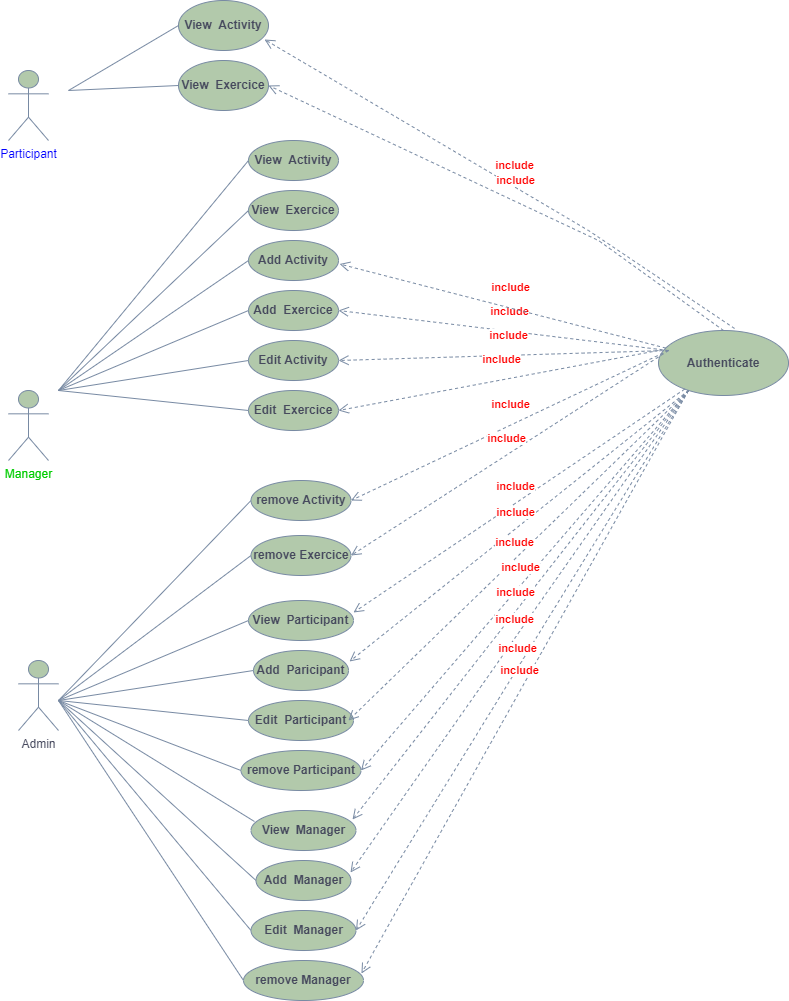

The diagram above was exported from draw.io. Its source (the exported page's mxGraphModel, read from the mxfile embedded in the PNG):
<mxGraphModel dx="1040" dy="517" grid="1" gridSize="10" guides="1" tooltips="1" connect="1" arrows="1" fold="1" page="1" pageScale="1" pageWidth="827" pageHeight="1169" background="#FFFFFF" math="0" shadow="0">
  <root>
    <mxCell id="0" />
    <mxCell id="1" parent="0" />
    <mxCell id="VW-6D9Tux9e2PYu5isdH-1" value="&lt;font color=&quot;#0000ff&quot;&gt;Participant&lt;/font&gt;" style="shape=umlActor;verticalLabelPosition=bottom;verticalAlign=top;html=1;outlineConnect=0;fillColor=#B2C9AB;strokeColor=#788AA3;fontColor=#46495D;" vertex="1" parent="1">
      <mxGeometry x="30" y="80" width="40" height="70" as="geometry" />
    </mxCell>
    <mxCell id="VW-6D9Tux9e2PYu5isdH-6" value="&lt;font color=&quot;#00cc00&quot;&gt;Manager&lt;/font&gt;" style="shape=umlActor;verticalLabelPosition=bottom;verticalAlign=top;html=1;outlineConnect=0;fillColor=#B2C9AB;strokeColor=#788AA3;fontColor=#46495D;" vertex="1" parent="1">
      <mxGeometry x="30" y="400" width="40" height="70" as="geometry" />
    </mxCell>
    <mxCell id="VW-6D9Tux9e2PYu5isdH-7" value="Admin" style="shape=umlActor;verticalLabelPosition=bottom;verticalAlign=top;html=1;outlineConnect=0;fillColor=#B2C9AB;strokeColor=#788AA3;fontColor=#46495D;" vertex="1" parent="1">
      <mxGeometry x="40" y="670" width="40" height="70" as="geometry" />
    </mxCell>
    <mxCell id="VW-6D9Tux9e2PYu5isdH-8" value="&lt;b&gt;View&amp;nbsp; Activity&lt;/b&gt;" style="ellipse;whiteSpace=wrap;html=1;fillColor=#B2C9AB;strokeColor=#788AA3;fontColor=#46495D;" vertex="1" parent="1">
      <mxGeometry x="200" y="10" width="90" height="50" as="geometry" />
    </mxCell>
    <mxCell id="VW-6D9Tux9e2PYu5isdH-9" value="&lt;b&gt;View&amp;nbsp; Exercice&lt;/b&gt;" style="ellipse;whiteSpace=wrap;html=1;fillColor=#B2C9AB;strokeColor=#788AA3;fontColor=#46495D;" vertex="1" parent="1">
      <mxGeometry x="200" y="70" width="90" height="50" as="geometry" />
    </mxCell>
    <mxCell id="VW-6D9Tux9e2PYu5isdH-10" value="" style="endArrow=none;html=1;rounded=0;entryX=0;entryY=0.5;entryDx=0;entryDy=0;strokeColor=#788AA3;fontColor=#46495D;" edge="1" parent="1" target="VW-6D9Tux9e2PYu5isdH-8">
      <mxGeometry width="50" height="50" relative="1" as="geometry">
        <mxPoint x="90" y="100" as="sourcePoint" />
        <mxPoint x="140" y="50" as="targetPoint" />
      </mxGeometry>
    </mxCell>
    <mxCell id="VW-6D9Tux9e2PYu5isdH-11" value="" style="endArrow=none;html=1;rounded=0;entryX=0;entryY=0.5;entryDx=0;entryDy=0;strokeColor=#788AA3;fontColor=#46495D;" edge="1" parent="1" target="VW-6D9Tux9e2PYu5isdH-9">
      <mxGeometry width="50" height="50" relative="1" as="geometry">
        <mxPoint x="90" y="100" as="sourcePoint" />
        <mxPoint x="190" y="100" as="targetPoint" />
      </mxGeometry>
    </mxCell>
    <mxCell id="VW-6D9Tux9e2PYu5isdH-12" value="&lt;b&gt;View&amp;nbsp; Activity&lt;/b&gt;" style="ellipse;whiteSpace=wrap;html=1;fillColor=#B2C9AB;strokeColor=#788AA3;fontColor=#46495D;" vertex="1" parent="1">
      <mxGeometry x="270" y="150" width="90" height="40" as="geometry" />
    </mxCell>
    <mxCell id="VW-6D9Tux9e2PYu5isdH-13" value="&lt;b&gt;View&amp;nbsp; Exercice&lt;/b&gt;" style="ellipse;whiteSpace=wrap;html=1;fillColor=#B2C9AB;strokeColor=#788AA3;fontColor=#46495D;" vertex="1" parent="1">
      <mxGeometry x="270" y="200" width="90" height="40" as="geometry" />
    </mxCell>
    <mxCell id="VW-6D9Tux9e2PYu5isdH-14" value="&lt;b&gt;Add&amp;nbsp; Exercice&lt;/b&gt;" style="ellipse;whiteSpace=wrap;html=1;fillColor=#B2C9AB;strokeColor=#788AA3;fontColor=#46495D;" vertex="1" parent="1">
      <mxGeometry x="270" y="300" width="90" height="40" as="geometry" />
    </mxCell>
    <mxCell id="VW-6D9Tux9e2PYu5isdH-15" value="&lt;b&gt;Add Activity&lt;/b&gt;" style="ellipse;whiteSpace=wrap;html=1;fillColor=#B2C9AB;strokeColor=#788AA3;fontColor=#46495D;" vertex="1" parent="1">
      <mxGeometry x="270" y="250" width="90" height="40" as="geometry" />
    </mxCell>
    <mxCell id="VW-6D9Tux9e2PYu5isdH-16" value="&lt;b&gt;Edit&amp;nbsp; Exercice&lt;/b&gt;" style="ellipse;whiteSpace=wrap;html=1;fillColor=#B2C9AB;strokeColor=#788AA3;fontColor=#46495D;" vertex="1" parent="1">
      <mxGeometry x="270" y="400" width="90" height="40" as="geometry" />
    </mxCell>
    <mxCell id="VW-6D9Tux9e2PYu5isdH-17" value="&lt;b&gt;Edit Activity&lt;/b&gt;" style="ellipse;whiteSpace=wrap;html=1;fillColor=#B2C9AB;strokeColor=#788AA3;fontColor=#46495D;" vertex="1" parent="1">
      <mxGeometry x="270" y="350" width="90" height="40" as="geometry" />
    </mxCell>
    <mxCell id="VW-6D9Tux9e2PYu5isdH-18" value="&lt;b&gt;remove Activity&lt;/b&gt;" style="ellipse;whiteSpace=wrap;html=1;fillColor=#B2C9AB;strokeColor=#788AA3;fontColor=#46495D;" vertex="1" parent="1">
      <mxGeometry x="272.5" y="490" width="100" height="40" as="geometry" />
    </mxCell>
    <mxCell id="VW-6D9Tux9e2PYu5isdH-19" value="&lt;b&gt;remove Exercice&lt;/b&gt;" style="ellipse;whiteSpace=wrap;html=1;fillColor=#B2C9AB;strokeColor=#788AA3;fontColor=#46495D;" vertex="1" parent="1">
      <mxGeometry x="272.5" y="545" width="100" height="40" as="geometry" />
    </mxCell>
    <mxCell id="VW-6D9Tux9e2PYu5isdH-20" value="&lt;b&gt;Authenticate&lt;/b&gt;" style="ellipse;whiteSpace=wrap;html=1;fillColor=#B2C9AB;strokeColor=#788AA3;fontColor=#46495D;" vertex="1" parent="1">
      <mxGeometry x="680" y="340" width="130" height="65" as="geometry" />
    </mxCell>
    <mxCell id="VW-6D9Tux9e2PYu5isdH-21" value="" style="endArrow=none;html=1;rounded=0;entryX=0;entryY=0.5;entryDx=0;entryDy=0;strokeColor=#788AA3;fontColor=#46495D;" edge="1" parent="1" target="VW-6D9Tux9e2PYu5isdH-12">
      <mxGeometry width="50" height="50" relative="1" as="geometry">
        <mxPoint x="80" y="400" as="sourcePoint" />
        <mxPoint x="130" y="350" as="targetPoint" />
      </mxGeometry>
    </mxCell>
    <mxCell id="VW-6D9Tux9e2PYu5isdH-22" value="" style="endArrow=none;html=1;rounded=0;entryX=0;entryY=0.5;entryDx=0;entryDy=0;strokeColor=#788AA3;fontColor=#46495D;" edge="1" parent="1" target="VW-6D9Tux9e2PYu5isdH-13">
      <mxGeometry width="50" height="50" relative="1" as="geometry">
        <mxPoint x="80" y="400" as="sourcePoint" />
        <mxPoint x="280" y="180" as="targetPoint" />
      </mxGeometry>
    </mxCell>
    <mxCell id="VW-6D9Tux9e2PYu5isdH-23" value="" style="endArrow=none;html=1;rounded=0;entryX=0;entryY=0.5;entryDx=0;entryDy=0;strokeColor=#788AA3;fontColor=#46495D;" edge="1" parent="1" target="VW-6D9Tux9e2PYu5isdH-15">
      <mxGeometry width="50" height="50" relative="1" as="geometry">
        <mxPoint x="80" y="400" as="sourcePoint" />
        <mxPoint x="280" y="230" as="targetPoint" />
      </mxGeometry>
    </mxCell>
    <mxCell id="VW-6D9Tux9e2PYu5isdH-24" value="" style="endArrow=none;html=1;rounded=0;entryX=0;entryY=0.5;entryDx=0;entryDy=0;strokeColor=#788AA3;fontColor=#46495D;" edge="1" parent="1" target="VW-6D9Tux9e2PYu5isdH-14">
      <mxGeometry width="50" height="50" relative="1" as="geometry">
        <mxPoint x="80" y="400" as="sourcePoint" />
        <mxPoint x="260" y="320" as="targetPoint" />
      </mxGeometry>
    </mxCell>
    <mxCell id="VW-6D9Tux9e2PYu5isdH-25" value="" style="endArrow=none;html=1;rounded=0;entryX=0;entryY=0.5;entryDx=0;entryDy=0;strokeColor=#788AA3;fontColor=#46495D;" edge="1" parent="1" target="VW-6D9Tux9e2PYu5isdH-17">
      <mxGeometry width="50" height="50" relative="1" as="geometry">
        <mxPoint x="80" y="400" as="sourcePoint" />
        <mxPoint x="280" y="330" as="targetPoint" />
      </mxGeometry>
    </mxCell>
    <mxCell id="VW-6D9Tux9e2PYu5isdH-26" value="&lt;b&gt;&lt;font color=&quot;#ff0000&quot;&gt;include&lt;/font&gt;&lt;/b&gt;" style="html=1;verticalAlign=bottom;endArrow=open;dashed=1;endSize=8;rounded=0;entryX=1;entryY=0.5;entryDx=0;entryDy=0;strokeColor=#788AA3;fontColor=#46495D;" edge="1" parent="1" target="VW-6D9Tux9e2PYu5isdH-14">
      <mxGeometry x="-0.0302" y="-11" relative="1" as="geometry">
        <mxPoint x="690" y="360" as="sourcePoint" />
        <mxPoint x="370" y="370" as="targetPoint" />
        <mxPoint as="offset" />
      </mxGeometry>
    </mxCell>
    <mxCell id="VW-6D9Tux9e2PYu5isdH-27" value="&lt;b&gt;&lt;font color=&quot;#ff0000&quot;&gt;include&lt;/font&gt;&lt;/b&gt;" style="html=1;verticalAlign=bottom;endArrow=open;dashed=1;endSize=8;rounded=0;entryX=1;entryY=0.5;entryDx=0;entryDy=0;strokeColor=#788AA3;fontColor=#46495D;" edge="1" parent="1" source="VW-6D9Tux9e2PYu5isdH-20">
      <mxGeometry x="-0.0302" y="-11" relative="1" as="geometry">
        <mxPoint x="680" y="466.51" as="sourcePoint" />
        <mxPoint x="361.04" y="273.5" as="targetPoint" />
        <mxPoint as="offset" />
      </mxGeometry>
    </mxCell>
    <mxCell id="VW-6D9Tux9e2PYu5isdH-28" value="&lt;b&gt;&lt;font color=&quot;#ff0000&quot;&gt;include&lt;/font&gt;&lt;/b&gt;" style="html=1;verticalAlign=bottom;endArrow=open;dashed=1;endSize=8;rounded=0;entryX=1;entryY=0.5;entryDx=0;entryDy=0;strokeColor=#788AA3;fontColor=#46495D;" edge="1" parent="1" target="VW-6D9Tux9e2PYu5isdH-17">
      <mxGeometry x="-0.0302" y="-11" relative="1" as="geometry">
        <mxPoint x="690" y="360" as="sourcePoint" />
        <mxPoint x="370" y="330" as="targetPoint" />
        <mxPoint as="offset" />
      </mxGeometry>
    </mxCell>
    <mxCell id="VW-6D9Tux9e2PYu5isdH-29" value="&lt;b&gt;&lt;font color=&quot;#ff0000&quot;&gt;include&lt;/font&gt;&lt;/b&gt;" style="html=1;verticalAlign=bottom;endArrow=open;dashed=1;endSize=8;rounded=0;entryX=1;entryY=0.5;entryDx=0;entryDy=0;strokeColor=#788AA3;fontColor=#46495D;" edge="1" parent="1" target="VW-6D9Tux9e2PYu5isdH-16">
      <mxGeometry x="-0.0302" y="-11" relative="1" as="geometry">
        <mxPoint x="680" y="360" as="sourcePoint" />
        <mxPoint x="370" y="380" as="targetPoint" />
        <mxPoint as="offset" />
      </mxGeometry>
    </mxCell>
    <mxCell id="VW-6D9Tux9e2PYu5isdH-30" value="&lt;b&gt;&lt;font color=&quot;#ff0000&quot;&gt;include&lt;/font&gt;&lt;/b&gt;" style="html=1;verticalAlign=bottom;endArrow=open;dashed=1;endSize=8;rounded=0;entryX=1;entryY=0.5;entryDx=0;entryDy=0;strokeColor=#788AA3;fontColor=#46495D;" edge="1" parent="1" target="VW-6D9Tux9e2PYu5isdH-18">
      <mxGeometry x="-0.0302" y="-11" relative="1" as="geometry">
        <mxPoint x="690" y="360" as="sourcePoint" />
        <mxPoint x="370" y="470" as="targetPoint" />
        <mxPoint as="offset" />
      </mxGeometry>
    </mxCell>
    <mxCell id="VW-6D9Tux9e2PYu5isdH-31" value="&lt;b&gt;&lt;font color=&quot;#ff0000&quot;&gt;include&lt;/font&gt;&lt;/b&gt;" style="html=1;verticalAlign=bottom;endArrow=open;dashed=1;endSize=8;rounded=0;entryX=1;entryY=0.5;entryDx=0;entryDy=0;strokeColor=#788AA3;fontColor=#46495D;" edge="1" parent="1" target="VW-6D9Tux9e2PYu5isdH-19">
      <mxGeometry x="0.0013" y="-6" relative="1" as="geometry">
        <mxPoint x="690" y="360" as="sourcePoint" />
        <mxPoint x="380" y="480" as="targetPoint" />
        <mxPoint as="offset" />
      </mxGeometry>
    </mxCell>
    <mxCell id="VW-6D9Tux9e2PYu5isdH-32" value="" style="endArrow=none;html=1;rounded=0;entryX=0;entryY=0.5;entryDx=0;entryDy=0;strokeColor=#788AA3;fontColor=#46495D;" edge="1" parent="1" target="VW-6D9Tux9e2PYu5isdH-16">
      <mxGeometry width="50" height="50" relative="1" as="geometry">
        <mxPoint x="80" y="400" as="sourcePoint" />
        <mxPoint x="280" y="380" as="targetPoint" />
      </mxGeometry>
    </mxCell>
    <mxCell id="VW-6D9Tux9e2PYu5isdH-34" value="" style="endArrow=none;html=1;rounded=0;entryX=0;entryY=0.5;entryDx=0;entryDy=0;strokeColor=#788AA3;fontColor=#46495D;" edge="1" parent="1" target="VW-6D9Tux9e2PYu5isdH-18">
      <mxGeometry width="50" height="50" relative="1" as="geometry">
        <mxPoint x="80" y="710" as="sourcePoint" />
        <mxPoint x="260" y="480" as="targetPoint" />
      </mxGeometry>
    </mxCell>
    <mxCell id="VW-6D9Tux9e2PYu5isdH-35" value="" style="endArrow=none;html=1;rounded=0;entryX=0;entryY=0.5;entryDx=0;entryDy=0;strokeColor=#788AA3;fontColor=#46495D;" edge="1" parent="1" target="VW-6D9Tux9e2PYu5isdH-19">
      <mxGeometry width="50" height="50" relative="1" as="geometry">
        <mxPoint x="80" y="710" as="sourcePoint" />
        <mxPoint x="270" y="490" as="targetPoint" />
      </mxGeometry>
    </mxCell>
    <mxCell id="VW-6D9Tux9e2PYu5isdH-36" value="&lt;b&gt;remove Participant&lt;/b&gt;" style="ellipse;whiteSpace=wrap;html=1;fillColor=#B2C9AB;strokeColor=#788AA3;fontColor=#46495D;" vertex="1" parent="1">
      <mxGeometry x="262.5" y="760" width="120" height="40" as="geometry" />
    </mxCell>
    <mxCell id="VW-6D9Tux9e2PYu5isdH-37" value="&lt;b&gt;Edit&amp;nbsp; Participant&lt;/b&gt;" style="ellipse;whiteSpace=wrap;html=1;fillColor=#B2C9AB;strokeColor=#788AA3;fontColor=#46495D;" vertex="1" parent="1">
      <mxGeometry x="270" y="710" width="105" height="40" as="geometry" />
    </mxCell>
    <mxCell id="VW-6D9Tux9e2PYu5isdH-38" value="&lt;b&gt;View&amp;nbsp; Participant&lt;/b&gt;" style="ellipse;whiteSpace=wrap;html=1;fillColor=#B2C9AB;strokeColor=#788AA3;fontColor=#46495D;" vertex="1" parent="1">
      <mxGeometry x="270" y="610" width="105" height="40" as="geometry" />
    </mxCell>
    <mxCell id="VW-6D9Tux9e2PYu5isdH-39" value="&lt;b&gt;Add&amp;nbsp; Paricipant&lt;/b&gt;" style="ellipse;whiteSpace=wrap;html=1;fillColor=#B2C9AB;strokeColor=#788AA3;fontColor=#46495D;" vertex="1" parent="1">
      <mxGeometry x="275" y="660" width="95" height="40" as="geometry" />
    </mxCell>
    <mxCell id="VW-6D9Tux9e2PYu5isdH-40" value="&lt;b&gt;remove Manager&lt;/b&gt;" style="ellipse;whiteSpace=wrap;html=1;fillColor=#B2C9AB;strokeColor=#788AA3;fontColor=#46495D;" vertex="1" parent="1">
      <mxGeometry x="265" y="970" width="120" height="40" as="geometry" />
    </mxCell>
    <mxCell id="VW-6D9Tux9e2PYu5isdH-41" value="&lt;b&gt;Edit&amp;nbsp; Manager&lt;/b&gt;" style="ellipse;whiteSpace=wrap;html=1;fillColor=#B2C9AB;strokeColor=#788AA3;fontColor=#46495D;" vertex="1" parent="1">
      <mxGeometry x="272.5" y="920" width="105" height="40" as="geometry" />
    </mxCell>
    <mxCell id="VW-6D9Tux9e2PYu5isdH-42" value="&lt;b&gt;View&amp;nbsp; Manager&lt;/b&gt;" style="ellipse;whiteSpace=wrap;html=1;fillColor=#B2C9AB;strokeColor=#788AA3;fontColor=#46495D;" vertex="1" parent="1">
      <mxGeometry x="272.5" y="820" width="105" height="40" as="geometry" />
    </mxCell>
    <mxCell id="VW-6D9Tux9e2PYu5isdH-43" value="&lt;b&gt;Add&amp;nbsp; Manager&lt;/b&gt;" style="ellipse;whiteSpace=wrap;html=1;fillColor=#B2C9AB;strokeColor=#788AA3;fontColor=#46495D;" vertex="1" parent="1">
      <mxGeometry x="277.5" y="870" width="95" height="40" as="geometry" />
    </mxCell>
    <mxCell id="VW-6D9Tux9e2PYu5isdH-44" value="" style="endArrow=none;html=1;rounded=0;entryX=0.033;entryY=0.275;entryDx=0;entryDy=0;entryPerimeter=0;strokeColor=#788AA3;fontColor=#46495D;" edge="1" parent="1" target="VW-6D9Tux9e2PYu5isdH-42">
      <mxGeometry width="50" height="50" relative="1" as="geometry">
        <mxPoint x="80" y="710" as="sourcePoint" />
        <mxPoint x="265" y="830" as="targetPoint" />
      </mxGeometry>
    </mxCell>
    <mxCell id="VW-6D9Tux9e2PYu5isdH-45" value="" style="endArrow=none;html=1;rounded=0;entryX=0;entryY=0.5;entryDx=0;entryDy=0;strokeColor=#788AA3;fontColor=#46495D;" edge="1" parent="1" target="VW-6D9Tux9e2PYu5isdH-43">
      <mxGeometry width="50" height="50" relative="1" as="geometry">
        <mxPoint x="80" y="710" as="sourcePoint" />
        <mxPoint x="275" y="840" as="targetPoint" />
      </mxGeometry>
    </mxCell>
    <mxCell id="VW-6D9Tux9e2PYu5isdH-46" value="" style="endArrow=none;html=1;rounded=0;entryX=0;entryY=0.5;entryDx=0;entryDy=0;strokeColor=#788AA3;fontColor=#46495D;" edge="1" parent="1" target="VW-6D9Tux9e2PYu5isdH-41">
      <mxGeometry width="50" height="50" relative="1" as="geometry">
        <mxPoint x="80" y="710" as="sourcePoint" />
        <mxPoint x="287.5" y="900" as="targetPoint" />
      </mxGeometry>
    </mxCell>
    <mxCell id="VW-6D9Tux9e2PYu5isdH-47" value="" style="endArrow=none;html=1;rounded=0;entryX=0;entryY=0.5;entryDx=0;entryDy=0;strokeColor=#788AA3;fontColor=#46495D;" edge="1" parent="1" target="VW-6D9Tux9e2PYu5isdH-40">
      <mxGeometry width="50" height="50" relative="1" as="geometry">
        <mxPoint x="80" y="710" as="sourcePoint" />
        <mxPoint x="282.5" y="950" as="targetPoint" />
      </mxGeometry>
    </mxCell>
    <mxCell id="VW-6D9Tux9e2PYu5isdH-48" value="" style="endArrow=none;html=1;rounded=0;entryX=0;entryY=0.5;entryDx=0;entryDy=0;strokeColor=#788AA3;fontColor=#46495D;" edge="1" parent="1" target="VW-6D9Tux9e2PYu5isdH-38">
      <mxGeometry width="50" height="50" relative="1" as="geometry">
        <mxPoint x="80" y="710" as="sourcePoint" />
        <mxPoint x="285.9649999999999" y="841" as="targetPoint" />
      </mxGeometry>
    </mxCell>
    <mxCell id="VW-6D9Tux9e2PYu5isdH-49" value="" style="endArrow=none;html=1;rounded=0;entryX=0;entryY=0.5;entryDx=0;entryDy=0;strokeColor=#788AA3;fontColor=#46495D;" edge="1" parent="1" target="VW-6D9Tux9e2PYu5isdH-39">
      <mxGeometry width="50" height="50" relative="1" as="geometry">
        <mxPoint x="80" y="710" as="sourcePoint" />
        <mxPoint x="280" y="640" as="targetPoint" />
      </mxGeometry>
    </mxCell>
    <mxCell id="VW-6D9Tux9e2PYu5isdH-50" value="" style="endArrow=none;html=1;rounded=0;entryX=0;entryY=0.5;entryDx=0;entryDy=0;strokeColor=#788AA3;fontColor=#46495D;" edge="1" parent="1" target="VW-6D9Tux9e2PYu5isdH-37">
      <mxGeometry width="50" height="50" relative="1" as="geometry">
        <mxPoint x="80" y="710" as="sourcePoint" />
        <mxPoint x="285" y="690" as="targetPoint" />
      </mxGeometry>
    </mxCell>
    <mxCell id="VW-6D9Tux9e2PYu5isdH-51" value="" style="endArrow=none;html=1;rounded=0;entryX=0;entryY=0.5;entryDx=0;entryDy=0;strokeColor=#788AA3;fontColor=#46495D;" edge="1" parent="1" target="VW-6D9Tux9e2PYu5isdH-36">
      <mxGeometry width="50" height="50" relative="1" as="geometry">
        <mxPoint x="80" y="710" as="sourcePoint" />
        <mxPoint x="280" y="740" as="targetPoint" />
      </mxGeometry>
    </mxCell>
    <mxCell id="VW-6D9Tux9e2PYu5isdH-52" value="&lt;b&gt;&lt;font color=&quot;#ff0000&quot;&gt;include&lt;/font&gt;&lt;/b&gt;" style="html=1;verticalAlign=bottom;endArrow=open;dashed=1;endSize=8;rounded=0;entryX=1;entryY=0.3;entryDx=0;entryDy=0;entryPerimeter=0;strokeColor=#788AA3;fontColor=#46495D;" edge="1" parent="1" source="VW-6D9Tux9e2PYu5isdH-20" target="VW-6D9Tux9e2PYu5isdH-38">
      <mxGeometry x="0.0013" y="-6" relative="1" as="geometry">
        <mxPoint x="700" y="370" as="sourcePoint" />
        <mxPoint x="375" y="530" as="targetPoint" />
        <mxPoint as="offset" />
      </mxGeometry>
    </mxCell>
    <mxCell id="VW-6D9Tux9e2PYu5isdH-53" value="&lt;b&gt;&lt;font color=&quot;#ff0000&quot;&gt;include&lt;/font&gt;&lt;/b&gt;" style="html=1;verticalAlign=bottom;endArrow=open;dashed=1;endSize=8;rounded=0;entryX=1.011;entryY=0.275;entryDx=0;entryDy=0;entryPerimeter=0;strokeColor=#788AA3;fontColor=#46495D;" edge="1" parent="1" target="VW-6D9Tux9e2PYu5isdH-39">
      <mxGeometry x="0.0013" y="-6" relative="1" as="geometry">
        <mxPoint x="710" y="400" as="sourcePoint" />
        <mxPoint x="385" y="632" as="targetPoint" />
        <mxPoint as="offset" />
      </mxGeometry>
    </mxCell>
    <mxCell id="VW-6D9Tux9e2PYu5isdH-54" value="&lt;b&gt;&lt;font color=&quot;#ff0000&quot;&gt;include&lt;/font&gt;&lt;/b&gt;" style="html=1;verticalAlign=bottom;endArrow=open;dashed=1;endSize=8;rounded=0;entryX=0.952;entryY=0.5;entryDx=0;entryDy=0;entryPerimeter=0;strokeColor=#788AA3;fontColor=#46495D;" edge="1" parent="1" target="VW-6D9Tux9e2PYu5isdH-37">
      <mxGeometry x="0.0013" y="-6" relative="1" as="geometry">
        <mxPoint x="710" y="400" as="sourcePoint" />
        <mxPoint x="380" y="730" as="targetPoint" />
        <mxPoint as="offset" />
      </mxGeometry>
    </mxCell>
    <mxCell id="VW-6D9Tux9e2PYu5isdH-55" value="&lt;b&gt;&lt;font color=&quot;#ff0000&quot;&gt;include&lt;/font&gt;&lt;/b&gt;" style="html=1;verticalAlign=bottom;endArrow=open;dashed=1;endSize=8;rounded=0;entryX=1;entryY=0.5;entryDx=0;entryDy=0;strokeColor=#788AA3;fontColor=#46495D;" edge="1" parent="1" target="VW-6D9Tux9e2PYu5isdH-36">
      <mxGeometry x="0.0013" y="-6" relative="1" as="geometry">
        <mxPoint x="710" y="400" as="sourcePoint" />
        <mxPoint x="390" y="740" as="targetPoint" />
        <mxPoint as="offset" />
      </mxGeometry>
    </mxCell>
    <mxCell id="VW-6D9Tux9e2PYu5isdH-56" value="&lt;b&gt;&lt;font color=&quot;#ff0000&quot;&gt;include&lt;/font&gt;&lt;/b&gt;" style="html=1;verticalAlign=bottom;endArrow=open;dashed=1;endSize=8;rounded=0;entryX=0.967;entryY=0.225;entryDx=0;entryDy=0;entryPerimeter=0;strokeColor=#788AA3;fontColor=#46495D;" edge="1" parent="1" target="VW-6D9Tux9e2PYu5isdH-42">
      <mxGeometry x="0.0013" y="-6" relative="1" as="geometry">
        <mxPoint x="710" y="400" as="sourcePoint" />
        <mxPoint x="392.5" y="790" as="targetPoint" />
        <mxPoint as="offset" />
      </mxGeometry>
    </mxCell>
    <mxCell id="VW-6D9Tux9e2PYu5isdH-57" value="&lt;b&gt;&lt;font color=&quot;#ff0000&quot;&gt;include&lt;/font&gt;&lt;/b&gt;" style="html=1;verticalAlign=bottom;endArrow=open;dashed=1;endSize=8;rounded=0;entryX=0.995;entryY=0.3;entryDx=0;entryDy=0;entryPerimeter=0;strokeColor=#788AA3;fontColor=#46495D;" edge="1" parent="1" target="VW-6D9Tux9e2PYu5isdH-43">
      <mxGeometry x="0.0013" y="-6" relative="1" as="geometry">
        <mxPoint x="710" y="400" as="sourcePoint" />
        <mxPoint x="384.0350000000001" y="839" as="targetPoint" />
        <mxPoint as="offset" />
      </mxGeometry>
    </mxCell>
    <mxCell id="VW-6D9Tux9e2PYu5isdH-58" value="&lt;b&gt;&lt;font color=&quot;#ff0000&quot;&gt;include&lt;/font&gt;&lt;/b&gt;" style="html=1;verticalAlign=bottom;endArrow=open;dashed=1;endSize=8;rounded=0;entryX=1;entryY=0.5;entryDx=0;entryDy=0;strokeColor=#788AA3;fontColor=#46495D;" edge="1" parent="1" target="VW-6D9Tux9e2PYu5isdH-41">
      <mxGeometry x="0.0013" y="-6" relative="1" as="geometry">
        <mxPoint x="710" y="400" as="sourcePoint" />
        <mxPoint x="382.0250000000001" y="892" as="targetPoint" />
        <mxPoint as="offset" />
      </mxGeometry>
    </mxCell>
    <mxCell id="VW-6D9Tux9e2PYu5isdH-59" value="&lt;b&gt;&lt;font color=&quot;#ff0000&quot;&gt;include&lt;/font&gt;&lt;/b&gt;" style="html=1;verticalAlign=bottom;endArrow=open;dashed=1;endSize=8;rounded=0;entryX=0.983;entryY=0.325;entryDx=0;entryDy=0;entryPerimeter=0;strokeColor=#788AA3;fontColor=#46495D;" edge="1" parent="1" target="VW-6D9Tux9e2PYu5isdH-40">
      <mxGeometry x="0.0013" y="-6" relative="1" as="geometry">
        <mxPoint x="710" y="400" as="sourcePoint" />
        <mxPoint x="387.5" y="950" as="targetPoint" />
        <mxPoint as="offset" />
      </mxGeometry>
    </mxCell>
    <mxCell id="VW-6D9Tux9e2PYu5isdH-61" value="&lt;b&gt;&lt;font color=&quot;#ff0000&quot;&gt;include&lt;/font&gt;&lt;/b&gt;" style="html=1;verticalAlign=bottom;endArrow=open;dashed=1;endSize=8;rounded=0;entryX=0.956;entryY=0.78;entryDx=0;entryDy=0;entryPerimeter=0;exitX=0.585;exitY=-0.031;exitDx=0;exitDy=0;exitPerimeter=0;strokeColor=#788AA3;fontColor=#46495D;" edge="1" parent="1" source="VW-6D9Tux9e2PYu5isdH-20" target="VW-6D9Tux9e2PYu5isdH-8">
      <mxGeometry x="-0.0302" y="-11" relative="1" as="geometry">
        <mxPoint x="740" y="330" as="sourcePoint" />
        <mxPoint x="160" y="-20" as="targetPoint" />
        <Array as="points">
          <mxPoint x="610" y="240" />
        </Array>
        <mxPoint as="offset" />
      </mxGeometry>
    </mxCell>
    <mxCell id="VW-6D9Tux9e2PYu5isdH-62" value="&lt;b&gt;&lt;font color=&quot;#ff0000&quot;&gt;include&lt;/font&gt;&lt;/b&gt;" style="html=1;verticalAlign=bottom;endArrow=open;dashed=1;endSize=8;rounded=0;entryX=1;entryY=0.5;entryDx=0;entryDy=0;exitX=0.5;exitY=0;exitDx=0;exitDy=0;strokeColor=#788AA3;fontColor=#46495D;" edge="1" parent="1" source="VW-6D9Tux9e2PYu5isdH-20" target="VW-6D9Tux9e2PYu5isdH-9">
      <mxGeometry x="-0.0302" y="-11" relative="1" as="geometry">
        <mxPoint x="750" y="330" as="sourcePoint" />
        <mxPoint x="296.03999999999996" y="59" as="targetPoint" />
        <Array as="points">
          <mxPoint x="620" y="250" />
        </Array>
        <mxPoint as="offset" />
      </mxGeometry>
    </mxCell>
  </root>
</mxGraphModel>